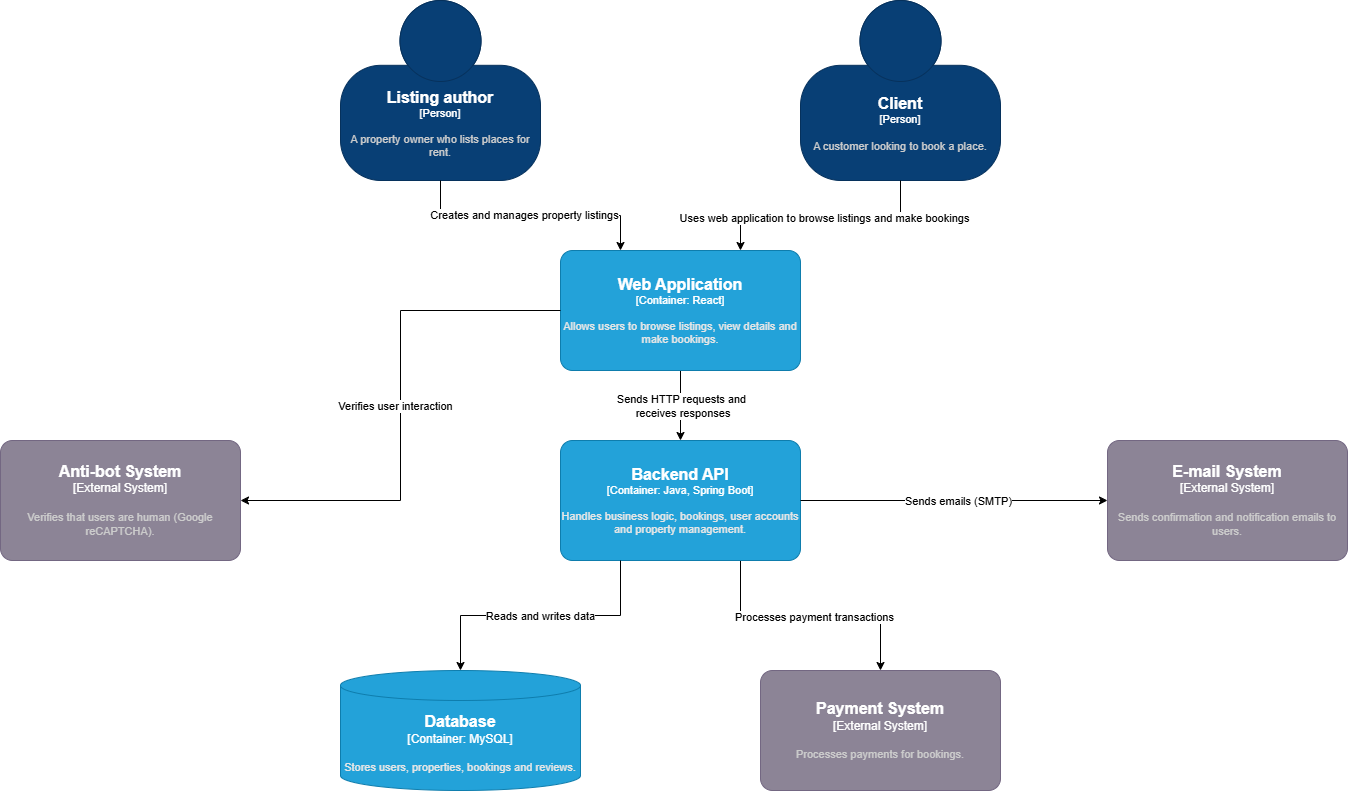

The diagram above was exported from draw.io. Its source (the exported page's mxGraphModel, read from the mxfile embedded in the PNG):
<mxGraphModel dx="2430" dy="2054" grid="1" gridSize="10" guides="1" tooltips="1" connect="1" arrows="1" fold="1" page="1" pageScale="1" pageWidth="827" pageHeight="1169" math="0" shadow="0">
  <root>
    <mxCell id="0" />
    <mxCell id="1" parent="0" />
    <mxCell id="aVI8u4DePZ18_O0a6QC6-7" edge="1" parent="1" source="aVI8u4DePZ18_O0a6QC6-1" style="edgeStyle=orthogonalEdgeStyle;rounded=0;orthogonalLoop=1;jettySize=auto;html=1;" target="aVI8u4DePZ18_O0a6QC6-6">
      <mxGeometry relative="1" as="geometry" />
    </mxCell>
    <mxCell id="aVI8u4DePZ18_O0a6QC6-8" connectable="0" parent="aVI8u4DePZ18_O0a6QC6-7" style="edgeLabel;html=1;align=center;verticalAlign=middle;resizable=0;points=[];" value="Sends HTTP requests and&lt;div&gt;&amp;nbsp;receives responses&lt;/div&gt;" vertex="1">
      <mxGeometry relative="1" as="geometry">
        <mxPoint as="offset" />
      </mxGeometry>
    </mxCell>
    <object placeholders="1" c4Name="Web Application" c4Type="Container" c4Technology="React" c4Description="Allows users to browse listings, view details and make bookings." label="&lt;font style=&quot;font-size: 16px&quot;&gt;&lt;b&gt;%c4Name%&lt;/b&gt;&lt;/font&gt;&lt;div&gt;[%c4Type%: %c4Technology%]&lt;/div&gt;&lt;br&gt;&lt;div&gt;&lt;font style=&quot;font-size: 11px&quot;&gt;&lt;font color=&quot;#E6E6E6&quot;&gt;%c4Description%&lt;/font&gt;&lt;/div&gt;" id="aVI8u4DePZ18_O0a6QC6-1">
      <mxCell parent="1" style="rounded=1;whiteSpace=wrap;html=1;fontSize=11;labelBackgroundColor=none;fillColor=#23A2D9;fontColor=#ffffff;align=center;arcSize=10;strokeColor=#0E7DAD;metaEdit=1;resizable=0;points=[[0.25,0,0],[0.5,0,0],[0.75,0,0],[1,0.25,0],[1,0.5,0],[1,0.75,0],[0.75,1,0],[0.5,1,0],[0.25,1,0],[0,0.75,0],[0,0.5,0],[0,0.25,0]];" vertex="1">
        <mxGeometry height="120" width="240" x="280" y="230" as="geometry" />
      </mxCell>
    </object>
    <object placeholders="1" c4Name="Client" c4Type="Person" c4Description="A customer looking to book a place." label="&lt;font style=&quot;font-size: 16px&quot;&gt;&lt;b&gt;%c4Name%&lt;/b&gt;&lt;/font&gt;&lt;div&gt;[%c4Type%]&lt;/div&gt;&lt;br&gt;&lt;div&gt;&lt;font style=&quot;font-size: 11px&quot;&gt;&lt;font color=&quot;#cccccc&quot;&gt;%c4Description%&lt;/font&gt;&lt;/div&gt;" id="aVI8u4DePZ18_O0a6QC6-2">
      <mxCell parent="1" style="html=1;fontSize=11;dashed=0;whiteSpace=wrap;fillColor=#083F75;strokeColor=#06315C;fontColor=#ffffff;shape=mxgraph.c4.person2;align=center;metaEdit=1;points=[[0.5,0,0],[1,0.5,0],[1,0.75,0],[0.75,1,0],[0.5,1,0],[0.25,1,0],[0,0.75,0],[0,0.5,0]];resizable=0;" vertex="1">
        <mxGeometry height="180" width="200" x="520" y="-20" as="geometry" />
      </mxCell>
    </object>
    <mxCell id="aVI8u4DePZ18_O0a6QC6-3" edge="1" parent="1" source="aVI8u4DePZ18_O0a6QC6-2" style="edgeStyle=orthogonalEdgeStyle;rounded=0;orthogonalLoop=1;jettySize=auto;html=1;entryX=0.75;entryY=0;entryDx=0;entryDy=0;entryPerimeter=0;" target="aVI8u4DePZ18_O0a6QC6-1">
      <mxGeometry relative="1" as="geometry" />
    </mxCell>
    <mxCell id="aVI8u4DePZ18_O0a6QC6-5" connectable="0" parent="aVI8u4DePZ18_O0a6QC6-3" style="edgeLabel;html=1;align=center;verticalAlign=middle;resizable=0;points=[];" value="Uses web application to browse listings and make bookings" vertex="1">
      <mxGeometry relative="1" x="-0.0286" y="2" as="geometry">
        <mxPoint as="offset" />
      </mxGeometry>
    </mxCell>
    <mxCell id="aVI8u4DePZ18_O0a6QC6-16" edge="1" parent="1" source="aVI8u4DePZ18_O0a6QC6-6" style="edgeStyle=orthogonalEdgeStyle;rounded=0;orthogonalLoop=1;jettySize=auto;html=1;exitX=0.75;exitY=1;exitDx=0;exitDy=0;exitPerimeter=0;" target="aVI8u4DePZ18_O0a6QC6-15">
      <mxGeometry relative="1" as="geometry" />
    </mxCell>
    <mxCell id="aVI8u4DePZ18_O0a6QC6-17" connectable="0" parent="aVI8u4DePZ18_O0a6QC6-16" style="edgeLabel;html=1;align=center;verticalAlign=middle;resizable=0;points=[];" value="Processes payment transactions" vertex="1">
      <mxGeometry relative="1" x="0.0203" y="-1" as="geometry">
        <mxPoint as="offset" />
      </mxGeometry>
    </mxCell>
    <object placeholders="1" c4Name="Backend API" c4Type="Container" c4Technology="Java, Spring Boot" c4Description="Handles business logic, bookings, user accounts and property management." label="&lt;font style=&quot;font-size: 16px&quot;&gt;&lt;b&gt;%c4Name%&lt;/b&gt;&lt;/font&gt;&lt;div&gt;[%c4Type%: %c4Technology%]&lt;/div&gt;&lt;br&gt;&lt;div&gt;&lt;font style=&quot;font-size: 11px&quot;&gt;&lt;font color=&quot;#E6E6E6&quot;&gt;%c4Description%&lt;/font&gt;&lt;/div&gt;" id="aVI8u4DePZ18_O0a6QC6-6">
      <mxCell parent="1" style="rounded=1;whiteSpace=wrap;html=1;fontSize=11;labelBackgroundColor=none;fillColor=#23A2D9;fontColor=#ffffff;align=center;arcSize=10;strokeColor=#0E7DAD;metaEdit=1;resizable=0;points=[[0.25,0,0],[0.5,0,0],[0.75,0,0],[1,0.25,0],[1,0.5,0],[1,0.75,0],[0.75,1,0],[0.5,1,0],[0.25,1,0],[0,0.75,0],[0,0.5,0],[0,0.25,0]];" vertex="1">
        <mxGeometry height="120" width="240" x="280" y="420" as="geometry" />
      </mxCell>
    </object>
    <object placeholders="1" c4Name="Database" c4Type="Container" c4Technology="MySQL" c4Description="Stores users, properties, bookings and reviews." label="&lt;font style=&quot;font-size: 16px&quot;&gt;&lt;b&gt;%c4Name%&lt;/b&gt;&lt;/font&gt;&lt;div&gt;[%c4Type%:&amp;nbsp;%c4Technology%]&lt;/div&gt;&lt;br&gt;&lt;div&gt;&lt;font style=&quot;font-size: 11px&quot;&gt;&lt;font color=&quot;#E6E6E6&quot;&gt;%c4Description%&lt;/font&gt;&lt;/div&gt;" id="aVI8u4DePZ18_O0a6QC6-12">
      <mxCell parent="1" style="shape=cylinder3;size=15;whiteSpace=wrap;html=1;boundedLbl=1;rounded=0;labelBackgroundColor=none;fillColor=#23A2D9;fontSize=12;fontColor=#ffffff;align=center;strokeColor=#0E7DAD;metaEdit=1;points=[[0.5,0,0],[1,0.25,0],[1,0.5,0],[1,0.75,0],[0.5,1,0],[0,0.75,0],[0,0.5,0],[0,0.25,0]];resizable=0;" vertex="1">
        <mxGeometry height="120" width="240" x="60" y="650" as="geometry" />
      </mxCell>
    </object>
    <mxCell id="aVI8u4DePZ18_O0a6QC6-13" edge="1" parent="1" source="aVI8u4DePZ18_O0a6QC6-6" style="edgeStyle=orthogonalEdgeStyle;rounded=0;orthogonalLoop=1;jettySize=auto;html=1;exitX=0.25;exitY=1;exitDx=0;exitDy=0;exitPerimeter=0;entryX=0.5;entryY=0;entryDx=0;entryDy=0;entryPerimeter=0;" target="aVI8u4DePZ18_O0a6QC6-12">
      <mxGeometry relative="1" as="geometry" />
    </mxCell>
    <mxCell id="aVI8u4DePZ18_O0a6QC6-14" connectable="0" parent="aVI8u4DePZ18_O0a6QC6-13" style="edgeLabel;html=1;align=center;verticalAlign=middle;resizable=0;points=[];" value="Reads and writes data" vertex="1">
      <mxGeometry relative="1" x="0.0101" as="geometry">
        <mxPoint as="offset" />
      </mxGeometry>
    </mxCell>
    <object placeholders="1" c4Name="Payment System" c4Type="External System" c4Description="Processes payments for bookings." label="&lt;font style=&quot;font-size: 16px&quot;&gt;&lt;b&gt;%c4Name%&lt;/b&gt;&lt;/font&gt;&lt;div&gt;[%c4Type%]&lt;/div&gt;&lt;br&gt;&lt;div&gt;&lt;font style=&quot;font-size: 11px&quot;&gt;&lt;font color=&quot;#cccccc&quot;&gt;%c4Description%&lt;/font&gt;&lt;/div&gt;" id="aVI8u4DePZ18_O0a6QC6-15">
      <mxCell parent="1" style="rounded=1;whiteSpace=wrap;html=1;labelBackgroundColor=none;fillColor=#8C8496;fontColor=#ffffff;align=center;arcSize=10;strokeColor=#736782;metaEdit=1;resizable=0;points=[[0.25,0,0],[0.5,0,0],[0.75,0,0],[1,0.25,0],[1,0.5,0],[1,0.75,0],[0.75,1,0],[0.5,1,0],[0.25,1,0],[0,0.75,0],[0,0.5,0],[0,0.25,0]];" vertex="1">
        <mxGeometry height="120" width="240" x="480" y="650" as="geometry" />
      </mxCell>
    </object>
    <object placeholders="1" c4Name="Listing author" c4Type="Person" c4Description="A property owner who lists places for rent." label="&lt;font style=&quot;font-size: 16px&quot;&gt;&lt;b&gt;%c4Name%&lt;/b&gt;&lt;/font&gt;&lt;div&gt;[%c4Type%]&lt;/div&gt;&lt;br&gt;&lt;div&gt;&lt;font style=&quot;font-size: 11px&quot;&gt;&lt;font color=&quot;#cccccc&quot;&gt;%c4Description%&lt;/font&gt;&lt;/div&gt;" id="aVI8u4DePZ18_O0a6QC6-18">
      <mxCell parent="1" style="html=1;fontSize=11;dashed=0;whiteSpace=wrap;fillColor=#083F75;strokeColor=#06315C;fontColor=#ffffff;shape=mxgraph.c4.person2;align=center;metaEdit=1;points=[[0.5,0,0],[1,0.5,0],[1,0.75,0],[0.75,1,0],[0.5,1,0],[0.25,1,0],[0,0.75,0],[0,0.5,0]];resizable=0;" vertex="1">
        <mxGeometry height="180" width="200" x="60" y="-20" as="geometry" />
      </mxCell>
    </object>
    <mxCell id="aVI8u4DePZ18_O0a6QC6-19" edge="1" parent="1" source="aVI8u4DePZ18_O0a6QC6-18" style="edgeStyle=orthogonalEdgeStyle;rounded=0;orthogonalLoop=1;jettySize=auto;html=1;entryX=0.25;entryY=0;entryDx=0;entryDy=0;entryPerimeter=0;exitX=0.5;exitY=1;exitDx=0;exitDy=0;exitPerimeter=0;" target="aVI8u4DePZ18_O0a6QC6-1">
      <mxGeometry relative="1" as="geometry" />
    </mxCell>
    <mxCell id="aVI8u4DePZ18_O0a6QC6-20" connectable="0" parent="aVI8u4DePZ18_O0a6QC6-19" style="edgeLabel;html=1;align=center;verticalAlign=middle;resizable=0;points=[];" value="Creates and manages property listings" vertex="1">
      <mxGeometry relative="1" x="-0.0539" y="1" as="geometry">
        <mxPoint as="offset" />
      </mxGeometry>
    </mxCell>
    <object placeholders="1" c4Name="E-mail System" c4Type="External System" c4Description="Sends confirmation and notification emails to users." label="&lt;font style=&quot;font-size: 16px&quot;&gt;&lt;b&gt;%c4Name%&lt;/b&gt;&lt;/font&gt;&lt;div&gt;[%c4Type%]&lt;/div&gt;&lt;br&gt;&lt;div&gt;&lt;font style=&quot;font-size: 11px&quot;&gt;&lt;font color=&quot;#cccccc&quot;&gt;%c4Description%&lt;/font&gt;&lt;/div&gt;" id="aVI8u4DePZ18_O0a6QC6-21">
      <mxCell parent="1" style="rounded=1;whiteSpace=wrap;html=1;labelBackgroundColor=none;fillColor=#8C8496;fontColor=#ffffff;align=center;arcSize=10;strokeColor=#736782;metaEdit=1;resizable=0;points=[[0.25,0,0],[0.5,0,0],[0.75,0,0],[1,0.25,0],[1,0.5,0],[1,0.75,0],[0.75,1,0],[0.5,1,0],[0.25,1,0],[0,0.75,0],[0,0.5,0],[0,0.25,0]];" vertex="1">
        <mxGeometry height="120" width="240" x="827" y="420" as="geometry" />
      </mxCell>
    </object>
    <object placeholders="1" c4Name="Anti-bot System" c4Type="External System" c4Description="Verifies that users are human (Google reCAPTCHA)." label="&lt;font style=&quot;font-size: 16px&quot;&gt;&lt;b&gt;%c4Name%&lt;/b&gt;&lt;/font&gt;&lt;div&gt;[%c4Type%]&lt;/div&gt;&lt;br&gt;&lt;div&gt;&lt;font style=&quot;font-size: 11px&quot;&gt;&lt;font color=&quot;#cccccc&quot;&gt;%c4Description%&lt;/font&gt;&lt;/div&gt;" id="aVI8u4DePZ18_O0a6QC6-22">
      <mxCell parent="1" style="rounded=1;whiteSpace=wrap;html=1;labelBackgroundColor=none;fillColor=#8C8496;fontColor=#ffffff;align=center;arcSize=10;strokeColor=#736782;metaEdit=1;resizable=0;points=[[0.25,0,0],[0.5,0,0],[0.75,0,0],[1,0.25,0],[1,0.5,0],[1,0.75,0],[0.75,1,0],[0.5,1,0],[0.25,1,0],[0,0.75,0],[0,0.5,0],[0,0.25,0]];" vertex="1">
        <mxGeometry height="120" width="240" x="-280" y="420" as="geometry" />
      </mxCell>
    </object>
    <mxCell id="aVI8u4DePZ18_O0a6QC6-23" edge="1" parent="1" source="aVI8u4DePZ18_O0a6QC6-6" style="edgeStyle=orthogonalEdgeStyle;rounded=0;orthogonalLoop=1;jettySize=auto;html=1;exitX=1;exitY=0.5;exitDx=0;exitDy=0;exitPerimeter=0;entryX=0;entryY=0.5;entryDx=0;entryDy=0;entryPerimeter=0;" target="aVI8u4DePZ18_O0a6QC6-21">
      <mxGeometry relative="1" as="geometry" />
    </mxCell>
    <mxCell id="aVI8u4DePZ18_O0a6QC6-24" connectable="0" parent="aVI8u4DePZ18_O0a6QC6-23" style="edgeLabel;html=1;align=center;verticalAlign=middle;resizable=0;points=[];" value="Sends emails (SMTP)" vertex="1">
      <mxGeometry relative="1" x="0.0253" as="geometry">
        <mxPoint as="offset" />
      </mxGeometry>
    </mxCell>
    <mxCell id="aVI8u4DePZ18_O0a6QC6-25" edge="1" parent="1" source="aVI8u4DePZ18_O0a6QC6-1" style="edgeStyle=orthogonalEdgeStyle;rounded=0;orthogonalLoop=1;jettySize=auto;html=1;exitX=0;exitY=0.5;exitDx=0;exitDy=0;exitPerimeter=0;entryX=1;entryY=0.5;entryDx=0;entryDy=0;entryPerimeter=0;" target="aVI8u4DePZ18_O0a6QC6-22">
      <mxGeometry relative="1" as="geometry" />
    </mxCell>
    <mxCell id="aVI8u4DePZ18_O0a6QC6-26" connectable="0" parent="aVI8u4DePZ18_O0a6QC6-25" style="edgeLabel;html=1;align=center;verticalAlign=middle;resizable=0;points=[];" value="Verifies user interaction" vertex="1">
      <mxGeometry relative="1" x="-0.0021" y="-6" as="geometry">
        <mxPoint y="1" as="offset" />
      </mxGeometry>
    </mxCell>
  </root>
</mxGraphModel>